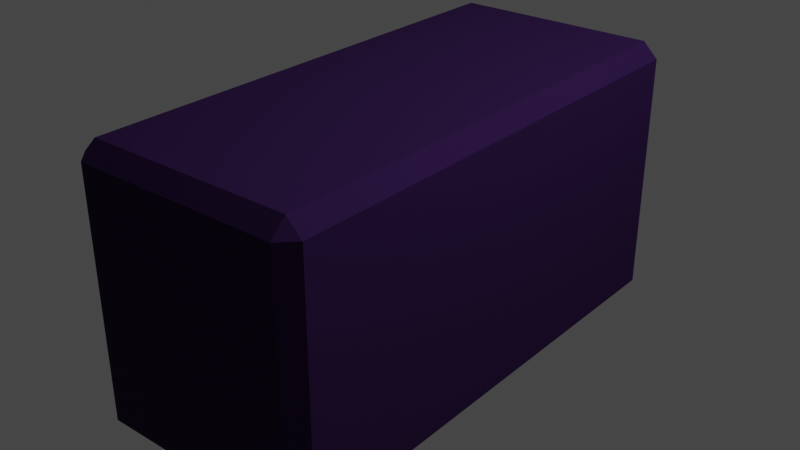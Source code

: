 # Source: brick.blend  (saved by Blender 3.2.14; exported with 4.5.12 LTS)
import bpy
from mathutils import Matrix  # noqa: F401  (used for matrix-valued properties, if any)

bpy.ops.wm.read_factory_settings(use_empty=True)
scene = bpy.context.scene
scene.name = 'Scene'

# ---- collections
col_collection = bpy.data.collections.new('Collection'); scene.collection.children.link(col_collection)

# ---- materials (node trees are filled in below, after node groups)
mat_brick = bpy.data.materials.new('Brick')
mat_brick.use_transparent_shadow = False

# ---- material node trees
mat_brick.use_nodes = True; mat_brick.node_tree.nodes.clear()
_N = mat_brick.node_tree.nodes; _L = mat_brick.node_tree.links
n0 = _N.new('ShaderNodeBsdfPrincipled'); n0.name = 'Principled BSDF'; n0.location = (-484, -57)
n0.distribution = 'GGX'
n0.subsurface_method = 'RANDOM_WALK_SKIN'
n0.inputs[0].default_value = (0.02825, 0.009381, 0.0578, 1.0)
n0.inputs[2].default_value = 0.9
n0.inputs[3].default_value = 1.45
n0.inputs[14].default_value = (0.02825, 0.009381, 0.0578, 1.0)
n0.inputs[27].default_value = (0.0, 0.0, 0.0, 1.0)
n0.inputs[28].default_value = 1.0
n1 = _N.new('ShaderNodeOutputMaterial'); n1.name = 'Material Output'; n1.location = (85, 102)
_L.new(n0.outputs[0], n1.inputs[0])
n1.is_active_output = True

# ---- world
world_world = bpy.data.worlds.new('World'); scene.world = world_world
world_world.use_nodes = True; world_world.node_tree.nodes.clear()
_N = world_world.node_tree.nodes; _L = world_world.node_tree.links
n0 = _N.new('ShaderNodeOutputWorld'); n0.name = 'World Output'; n0.location = (300, 300)
n1 = _N.new('ShaderNodeBackground'); n1.name = 'Background'; n1.location = (10, 300)
n1.inputs[0].default_value = (0.05088, 0.05088, 0.05088, 1.0)
_L.new(n1.outputs[0], n0.inputs[0])
n0.is_active_output = True
world_world.color = (0.05088, 0.05088, 0.05088)
world_world.use_sun_shadow = False
world_world.sun_shadow_jitter_overblur = 0.0

# ---- lights
light_light = bpy.data.lights.new('Light', 'POINT')
light_light.transmission_factor = 0.0
light_light.energy = 1000.0
light_light.shadow_soft_size = 0.1
light_light.shadow_maximum_resolution = 0.006
light_light.use_absolute_resolution = True

# ---- meshes
me_cube_001 = bpy.data.meshes.new('Cube.001')
me_cube_001.from_pydata([(-0.7528, -1.768, -1.0), (-0.7528, -1.878, -0.8894), (-0.8635, -1.768, -0.8894), (-0.7528, -1.878, 0.8894), (-0.7528, -1.768, 1.0), (-0.8635, -1.768, 0.8894), (-0.7528, 1.768, -1.0), (-0.8635, 1.768, -0.8894), (-0.7528, 1.878, -0.8894), (-0.7528, 1.768, 1.0), (-0.7528, 1.878, 0.8894), (-0.8635, 1.768, 0.8894), (0.7528, -1.768, -1.0), (0.8635, -1.768, -0.8894), (0.7528, -1.878, -0.8894), (0.7528, -1.768, 1.0), (0.7528, -1.878, 0.8894), (0.8635, -1.768, 0.8894), (0.7528, 1.768, -1.0), (0.7528, 1.878, -0.8894), (0.8635, 1.768, -0.8894), (0.7528, 1.768, 1.0), (0.8635, 1.768, 0.8894), (0.7528, 1.878, 0.8894)], [], [(14, 16, 3, 1), (20, 22, 17, 13), (21, 9, 4, 15), (2, 5, 11, 7), (8, 10, 23, 19), (0, 1, 2), (3, 4, 5), (6, 7, 8), (9, 10, 11), (12, 13, 14), (15, 16, 17), (18, 19, 20), (21, 22, 23), (6, 0, 2, 7), (1, 3, 5, 2), (4, 9, 11, 5), (10, 8, 7, 11), (18, 6, 8, 19), (9, 21, 23, 10), (22, 20, 19, 23), (12, 18, 20, 13), (21, 15, 17, 22), (16, 14, 13, 17), (0, 12, 14, 1), (15, 4, 3, 16), (6, 18, 12, 0)])
_uv = me_cube_001.uv_layers.new(name='UVMap')
_uv.uv.foreach_set('vector', [0.3888, 0.766, 0.6112, 0.766, 0.6112, 0.984, 0.3888, 0.984, 0.3888, 0.5074, 0.6112, 0.5074, 0.6112, 0.7426, 0.3888, 0.7426, 0.641, 0.5074, 0.859, 0.5074, 0.859, 0.7426, 0.641, 0.7426, 0.3888, 0.007361, 0.6112, 0.007361, 0.6112, 0.2426, 0.3888, 0.2426, 0.3888, 0.266, 0.6112, 0.266, 0.6112, 0.484, 0.3888, 0.484, 0.141, 0.7426, 0.141, 0.75, 0.125, 0.7426, 0.6112, 0.0, 0.625, 0.007361, 0.6112, 0.007361, 0.141, 0.5074, 0.125, 0.5074, 0.141, 0.5, 0.625, 0.2426, 0.6112, 0.25, 0.6112, 0.2426, 0.359, 0.7426, 0.375, 0.7426, 0.359, 0.75, 0.625, 0.766, 0.6112, 0.766, 0.6112, 0.75, 0.359, 0.5074, 0.359, 0.5, 0.375, 0.5074, 0.625, 0.484, 0.6112, 0.5, 0.6112, 0.484, 0.141, 0.5074, 0.141, 0.7426, 0.125, 0.7426, 0.125, 0.5074, 0.3888, 0.0, 0.6112, 0.0, 0.6112, 0.007361, 0.3888, 0.007361, 0.625, 0.007361, 0.625, 0.2426, 0.6112, 0.2426, 0.6112, 0.007361, 0.6112, 0.266, 0.3888, 0.266, 0.3888, 0.2426, 0.6112, 0.2426, 0.359, 0.5074, 0.141, 0.5074, 0.141, 0.5, 0.359, 0.5, 0.625, 0.266, 0.625, 0.484, 0.6112, 0.484, 0.6112, 0.266, 0.6112, 0.5074, 0.3888, 0.5074, 0.3888, 0.484, 0.6112, 0.484, 0.359, 0.7426, 0.359, 0.5074, 0.3888, 0.5074, 0.3888, 0.7426, 0.641, 0.5074, 0.641, 0.7426, 0.6112, 0.7426, 0.6112, 0.5074, 0.6112, 0.766, 0.3888, 0.766, 0.3888, 0.7426, 0.6112, 0.7426, 0.141, 0.7426, 0.359, 0.7426, 0.359, 0.75, 0.141, 0.75, 0.625, 0.766, 0.625, 0.984, 0.6112, 0.984, 0.6112, 0.766, 0.141, 0.5074, 0.359, 0.5074, 0.359, 0.7426, 0.141, 0.7426])
me_cube_001.materials.append(mat_brick)
me_cube_001.update()

# ---- objects
ob_light_noimp = bpy.data.objects.new('Light-noimp', light_light)
ob_cube = bpy.data.objects.new('Cube', me_cube_001)

# ---- transforms, parenting, visibility, modifiers, constraints
ob_light_noimp.location = (4.076, 1.005, 5.904)
ob_light_noimp.rotation_euler = (0.6503, 0.05522, 1.866)
ob_light_noimp.lock_rotations_4d = False
ob_light_noimp.empty_display_type = 'ARROWS'
ob_light_noimp.color = (0.0, 0.0, 0.0, 0.0)
ob_light_noimp.lineart.crease_threshold = 0.0
ob_cube.location = (0.0, 0.0, 0.0)

# ---- collection membership
col_collection.objects.link(ob_light_noimp)
col_collection.objects.link(ob_cube)

# ---- scene / render settings (as saved in the file)
scene.frame_start = 1; scene.frame_end = 250; scene.frame_set(1)
scene.render.engine = 'BLENDER_EEVEE_NEXT'
scene.cycles.sampling_pattern = 'TABULATED_SOBOL'
scene.cycles.use_light_tree = False
scene.view_settings.view_transform = 'Filmic'
bpy.context.view_layer.update()

# ---- added for rendering (the .blend has no active camera): camera
cam_auto = bpy.data.cameras.new('AutoCamera')
cam_auto.lens = 50.0
cam_auto.sensor_width = 36.0
cam_auto.clip_end = 1000.0
ob_auto_camera = bpy.data.objects.new('AutoCamera', cam_auto)
scene.collection.objects.link(ob_auto_camera)
ob_auto_camera.location = (4.24966, -5.09959, 3.39973)
ob_auto_camera.rotation_euler = (1.09748, -7.21219e-08, 0.694738)
scene.camera = ob_auto_camera
bpy.context.view_layer.update()
